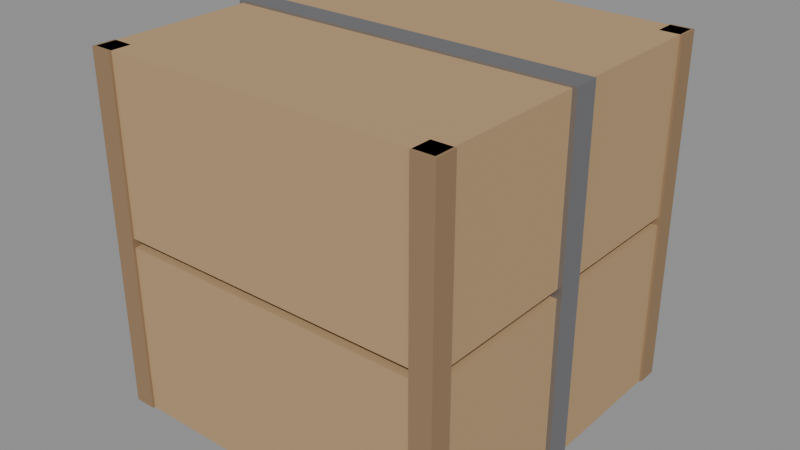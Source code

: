 # Source: arpg_prop_crate.blend  (saved by Blender 5.2.44; exported with 4.5.12 LTS)
import bpy
from mathutils import Matrix  # noqa: F401  (used for matrix-valued properties, if any)

bpy.ops.wm.read_factory_settings(use_empty=True)
scene = bpy.context.scene
scene.name = 'Scene'

# ---- materials (node trees are filled in below, after node groups)
mat_wood = bpy.data.materials.new('wood')
mat_wood.diffuse_color = (0.47, 0.31, 0.16, 1.0)
mat_dark_wood = bpy.data.materials.new('dark_wood')
mat_dark_wood.diffuse_color = (0.3, 0.19, 0.1, 1.0)
mat_iron = bpy.data.materials.new('iron')
mat_iron.diffuse_color = (0.36, 0.36, 0.38, 1.0)

# ---- material node trees
mat_wood.use_nodes = True; mat_wood.node_tree.nodes.clear()
_N = mat_wood.node_tree.nodes; _L = mat_wood.node_tree.links
n0 = _N.new('ShaderNodeBsdfPrincipled'); n0.name = 'Principled BSDF'; n0.location = (-200, 100)
n0.inputs[0].default_value = (0.47, 0.31, 0.16, 1.0)
n0.inputs[2].default_value = 0.85
n0.inputs[10].default_value = 0.005
n1 = _N.new('ShaderNodeOutputMaterial'); n1.name = 'Material Output'; n1.location = (200, 100)
_L.new(n0.outputs[0], n1.inputs[0])
n1.is_active_output = True
mat_dark_wood.use_nodes = True; mat_dark_wood.node_tree.nodes.clear()
_N = mat_dark_wood.node_tree.nodes; _L = mat_dark_wood.node_tree.links
n0 = _N.new('ShaderNodeBsdfPrincipled'); n0.name = 'Principled BSDF'; n0.location = (-200, 100)
n0.inputs[0].default_value = (0.3, 0.19, 0.1, 1.0)
n0.inputs[2].default_value = 0.85
n0.inputs[10].default_value = 0.005
n1 = _N.new('ShaderNodeOutputMaterial'); n1.name = 'Material Output'; n1.location = (200, 100)
_L.new(n0.outputs[0], n1.inputs[0])
n1.is_active_output = True
mat_iron.use_nodes = True; mat_iron.node_tree.nodes.clear()
_N = mat_iron.node_tree.nodes; _L = mat_iron.node_tree.links
n0 = _N.new('ShaderNodeBsdfPrincipled'); n0.name = 'Principled BSDF'; n0.location = (-200, 100)
n0.inputs[0].default_value = (0.36, 0.36, 0.38, 1.0)
n0.inputs[1].default_value = 0.9
n0.inputs[10].default_value = 0.005
n1 = _N.new('ShaderNodeOutputMaterial'); n1.name = 'Material Output'; n1.location = (200, 100)
_L.new(n0.outputs[0], n1.inputs[0])
n1.is_active_output = True

# ---- meshes
me_prop_crate = bpy.data.meshes.new('prop_crate')
me_prop_crate.from_pydata([(-0.4, -0.4, 0.0), (-0.4, -0.4, 0.05), (-0.4, 0.4, 0.0), (-0.4, 0.4, 0.05), (0.4, -0.4, 0.0), (0.4, -0.4, 0.05), (0.4, 0.4, 0.0), (0.4, 0.4, 0.05), (-0.4, -0.4, 0.75), (-0.4, -0.4, 0.8), (-0.4, 0.4, 0.75), (-0.4, 0.4, 0.8), (0.4, -0.4, 0.75), (0.4, -0.4, 0.8), (0.4, 0.4, 0.75), (0.4, 0.4, 0.8), (-0.4, -0.4, 0.05), (-0.4, -0.4, 0.39), (-0.4, -0.35, 0.05), (-0.4, -0.35, 0.39), (0.4, -0.4, 0.05), (0.4, -0.4, 0.39), (0.4, -0.35, 0.05), (0.4, -0.35, 0.39), (-0.4, -0.4, 0.41), (-0.4, -0.4, 0.75), (-0.4, -0.35, 0.41), (-0.4, -0.35, 0.75), (0.4, -0.4, 0.41), (0.4, -0.4, 0.75), (0.4, -0.35, 0.41), (0.4, -0.35, 0.75), (-0.4, 0.35, 0.05), (-0.4, 0.35, 0.39), (-0.4, 0.4, 0.05), (-0.4, 0.4, 0.39), (0.4, 0.35, 0.05), (0.4, 0.35, 0.39), (0.4, 0.4, 0.05), (0.4, 0.4, 0.39), (-0.4, 0.35, 0.41), (-0.4, 0.35, 0.75), (-0.4, 0.4, 0.41), (-0.4, 0.4, 0.75), (0.4, 0.35, 0.41), (0.4, 0.35, 0.75), (0.4, 0.4, 0.41), (0.4, 0.4, 0.75), (-0.4, -0.35, 0.05), (-0.4, -0.35, 0.39), (-0.4, 0.35, 0.05), (-0.4, 0.35, 0.39), (-0.35, -0.35, 0.05), (-0.35, -0.35, 0.39), (-0.35, 0.35, 0.05), (-0.35, 0.35, 0.39), (-0.4, -0.35, 0.41), (-0.4, -0.35, 0.75), (-0.4, 0.35, 0.41), (-0.4, 0.35, 0.75), (-0.35, -0.35, 0.41), (-0.35, -0.35, 0.75), (-0.35, 0.35, 0.41), (-0.35, 0.35, 0.75), (0.35, -0.35, 0.05), (0.35, -0.35, 0.39), (0.35, 0.35, 0.05), (0.35, 0.35, 0.39), (0.4, -0.35, 0.05), (0.4, -0.35, 0.39), (0.4, 0.35, 0.05), (0.4, 0.35, 0.39), (0.35, -0.35, 0.41), (0.35, -0.35, 0.75), (0.35, 0.35, 0.41), (0.35, 0.35, 0.75), (0.4, -0.35, 0.41), (0.4, -0.35, 0.75), (0.4, 0.35, 0.41), (0.4, 0.35, 0.75), (-0.405, -0.405, 0.0), (-0.405, -0.405, 0.8), (-0.405, -0.355, 0.0), (-0.405, -0.355, 0.8), (-0.355, -0.405, 0.0), (-0.355, -0.405, 0.8), (-0.355, -0.355, 0.0), (-0.355, -0.355, 0.8), (0.355, -0.405, 0.0), (0.355, -0.405, 0.8), (0.355, -0.355, 0.0), (0.355, -0.355, 0.8), (0.405, -0.405, 0.0), (0.405, -0.405, 0.8), (0.405, -0.355, 0.0), (0.405, -0.355, 0.8), (-0.405, 0.355, 0.0), (-0.405, 0.355, 0.8), (-0.405, 0.405, 0.0), (-0.405, 0.405, 0.8), (-0.355, 0.355, 0.0), (-0.355, 0.355, 0.8), (-0.355, 0.405, 0.0), (-0.355, 0.405, 0.8), (0.355, 0.355, 0.0), (0.355, 0.355, 0.8), (0.355, 0.405, 0.0), (0.355, 0.405, 0.8), (0.405, 0.355, 0.0), (0.405, 0.355, 0.8), (0.405, 0.405, 0.0), (0.405, 0.405, 0.8), (-0.41, -0.03, -0.005), (-0.41, -0.03, 0.805), (-0.41, 0.03, -0.005), (-0.41, 0.03, 0.805), (0.41, -0.03, -0.005), (0.41, -0.03, 0.805), (0.41, 0.03, -0.005), (0.41, 0.03, 0.805)], [], [(0, 1, 3, 2), (2, 3, 7, 6), (6, 7, 5, 4), (4, 5, 1, 0), (2, 6, 4, 0), (7, 3, 1, 5), (8, 9, 11, 10), (10, 11, 15, 14), (14, 15, 13, 12), (12, 13, 9, 8), (10, 14, 12, 8), (15, 11, 9, 13), (16, 17, 19, 18), (18, 19, 23, 22), (22, 23, 21, 20), (20, 21, 17, 16), (18, 22, 20, 16), (23, 19, 17, 21), (24, 25, 27, 26), (26, 27, 31, 30), (30, 31, 29, 28), (28, 29, 25, 24), (26, 30, 28, 24), (31, 27, 25, 29), (32, 33, 35, 34), (34, 35, 39, 38), (38, 39, 37, 36), (36, 37, 33, 32), (34, 38, 36, 32), (39, 35, 33, 37), (40, 41, 43, 42), (42, 43, 47, 46), (46, 47, 45, 44), (44, 45, 41, 40), (42, 46, 44, 40), (47, 43, 41, 45), (48, 49, 51, 50), (50, 51, 55, 54), (54, 55, 53, 52), (52, 53, 49, 48), (50, 54, 52, 48), (55, 51, 49, 53), (56, 57, 59, 58), (58, 59, 63, 62), (62, 63, 61, 60), (60, 61, 57, 56), (58, 62, 60, 56), (63, 59, 57, 61), (64, 65, 67, 66), (66, 67, 71, 70), (70, 71, 69, 68), (68, 69, 65, 64), (66, 70, 68, 64), (71, 67, 65, 69), (72, 73, 75, 74), (74, 75, 79, 78), (78, 79, 77, 76), (76, 77, 73, 72), (74, 78, 76, 72), (79, 75, 73, 77), (80, 81, 83, 82), (82, 83, 87, 86), (86, 87, 85, 84), (84, 85, 81, 80), (82, 86, 84, 80), (87, 83, 81, 85), (88, 89, 91, 90), (90, 91, 95, 94), (94, 95, 93, 92), (92, 93, 89, 88), (90, 94, 92, 88), (95, 91, 89, 93), (96, 97, 99, 98), (98, 99, 103, 102), (102, 103, 101, 100), (100, 101, 97, 96), (98, 102, 100, 96), (103, 99, 97, 101), (104, 105, 107, 106), (106, 107, 111, 110), (110, 111, 109, 108), (108, 109, 105, 104), (106, 110, 108, 104), (111, 107, 105, 109), (112, 113, 115, 114), (114, 115, 119, 118), (118, 119, 117, 116), (116, 117, 113, 112), (114, 118, 116, 112), (119, 115, 113, 117)])
me_prop_crate.polygons.foreach_set('material_index', [0, 0, 0, 0, 0, 0, 0, 0, 0, 0, 0, 0, 0, 0, 0, 0, 0, 0, 0, 0, 0, 0, 0, 0, 0, 0, 0, 0, 0, 0, 0, 0, 0, 0, 0, 0, 0, 0, 0, 0, 0, 0, 0, 0, 0, 0, 0, 0, 0, 0, 0, 0, 0, 0, 0, 0, 0, 0, 0, 0, 1, 1, 1, 1, 1, 1, 1, 1, 1, 1, 1, 1, 1, 1, 1, 1, 1, 1, 1, 1, 1, 1, 1, 1, 2, 2, 2, 2, 2, 2])
me_prop_crate.materials.append(mat_wood)
me_prop_crate.materials.append(mat_dark_wood)
me_prop_crate.materials.append(mat_iron)
me_prop_crate.update()
arm_prop_crate_rig = bpy.data.armatures.new('prop_crate_rig')  # bones are not reproduced

# ---- objects
ob_prop_crate_rig = bpy.data.objects.new('prop_crate_rig', arm_prop_crate_rig)
ob_prop_crate = bpy.data.objects.new('prop_crate', me_prop_crate)

# ---- transforms, parenting, visibility, modifiers, constraints
ob_prop_crate_rig.location = (0.0, 0.0, 0.0)
ob_prop_crate.parent = ob_prop_crate_rig
ob_prop_crate.location = (0.0, 0.0, 0.0)
_vg = ob_prop_crate.vertex_groups.new(name='lid0')
_vg.add([0, 1, 2, 3, 4, 5, 6, 7], 1.0, 'REPLACE')
_vg = ob_prop_crate.vertex_groups.new(name='lid1')
_vg.add([8, 9, 10, 11, 12, 13, 14, 15], 1.0, 'REPLACE')
_vg = ob_prop_crate.vertex_groups.new(name='side0_0')
_vg.add([16, 17, 18, 19, 20, 21, 22, 23], 1.0, 'REPLACE')
_vg = ob_prop_crate.vertex_groups.new(name='side0_1')
_vg.add([24, 25, 26, 27, 28, 29, 30, 31], 1.0, 'REPLACE')
_vg = ob_prop_crate.vertex_groups.new(name='side1_0')
_vg.add([32, 33, 34, 35, 36, 37, 38, 39], 1.0, 'REPLACE')
_vg = ob_prop_crate.vertex_groups.new(name='side1_1')
_vg.add([40, 41, 42, 43, 44, 45, 46, 47], 1.0, 'REPLACE')
_vg = ob_prop_crate.vertex_groups.new(name='side2_0')
_vg.add([48, 49, 50, 51, 52, 53, 54, 55], 1.0, 'REPLACE')
_vg = ob_prop_crate.vertex_groups.new(name='side2_1')
_vg.add([56, 57, 58, 59, 60, 61, 62, 63], 1.0, 'REPLACE')
_vg = ob_prop_crate.vertex_groups.new(name='side3_0')
_vg.add([64, 65, 66, 67, 68, 69, 70, 71], 1.0, 'REPLACE')
_vg = ob_prop_crate.vertex_groups.new(name='side3_1')
_vg.add([72, 73, 74, 75, 76, 77, 78, 79], 1.0, 'REPLACE')
_vg = ob_prop_crate.vertex_groups.new(name='post0')
_vg.add([80, 81, 82, 83, 84, 85, 86, 87], 1.0, 'REPLACE')
_vg = ob_prop_crate.vertex_groups.new(name='post1')
_vg.add([88, 89, 90, 91, 92, 93, 94, 95], 1.0, 'REPLACE')
_vg = ob_prop_crate.vertex_groups.new(name='post2')
_vg.add([96, 97, 98, 99, 100, 101, 102, 103], 1.0, 'REPLACE')
_vg = ob_prop_crate.vertex_groups.new(name='post3')
_vg.add([104, 105, 106, 107, 108, 109, 110, 111], 1.0, 'REPLACE')
_vg = ob_prop_crate.vertex_groups.new(name='strap0')
_vg.add([112, 113, 114, 115, 116, 117, 118, 119], 1.0, 'REPLACE')
_m = ob_prop_crate.modifiers.new('rig', 'ARMATURE')
_m.object = ob_prop_crate_rig

# ---- collection membership
scene.collection.objects.link(ob_prop_crate_rig)
scene.collection.objects.link(ob_prop_crate)

# ---- scene / render settings (as saved in the file)
scene.frame_start = 1; scene.frame_end = 250; scene.frame_set(1)
scene.render.engine = 'BLENDER_EEVEE_NEXT'
scene.render.bake_bias = 0.0
scene.render.bake_samples = 0
scene.render.compositor_device = 'GPU'
scene.eevee.use_volume_custom_range = False
scene.eevee.fast_gi_thickness_near = 0.1
scene.eevee.fast_gi_thickness_far = 0.0
scene.eevee.ray_tracing_options.screen_trace_thickness = 0.1
bpy.context.view_layer.update()

# ---- added for rendering (the .blend has no active camera and no usable light): camera, sun + grey world if the file has none
cam_auto = bpy.data.cameras.new('AutoCamera')
cam_auto.lens = 50.0
cam_auto.sensor_width = 36.0
cam_auto.clip_end = 1000.0
ob_auto_camera = bpy.data.objects.new('AutoCamera', cam_auto)
scene.collection.objects.link(ob_auto_camera)
ob_auto_camera.location = (1.30342, -1.5641, 1.44273)
ob_auto_camera.rotation_euler = (1.09748, -7.21219e-08, 0.694738)
scene.camera = ob_auto_camera
light_auto_sun = bpy.data.lights.new('AutoSun', 'SUN')
light_auto_sun.energy = 3.0
light_auto_sun.angle = 0.0523599
ob_auto_sun = bpy.data.objects.new('AutoSun', light_auto_sun)
scene.collection.objects.link(ob_auto_sun)
ob_auto_sun.rotation_euler = (0.872665, 0.174533, 0.523599)
if scene.world is None:
    world_auto = bpy.data.worlds.new('AutoWorld')
    world_auto.color = (0.3, 0.3, 0.3)
    scene.world = world_auto
bpy.context.view_layer.update()
